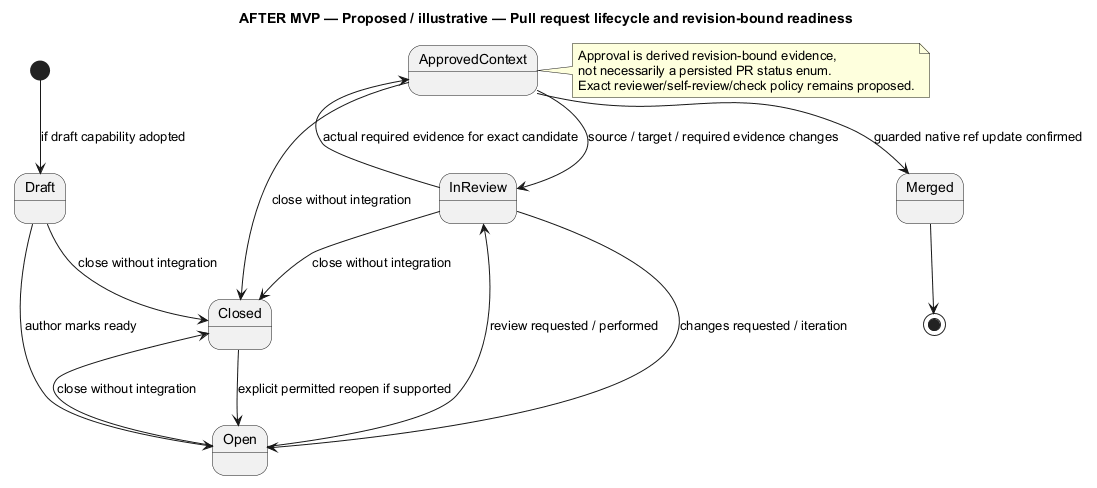

The diagram above was rendered by PlantUML. Its source (embedded in the PNG):
@startuml
' OWNER-MVP-2026-11-04 review: Future after MVP. Provider, advanced Sprint/review, or untrusted execution requirement retained as deferred.
title AFTER MVP — Proposed / illustrative — Pull request lifecycle and revision-bound readiness
skinparam backgroundColor white
skinparam shadowing false
skinparam defaultFontName Arial
skinparam classAttributeIconSize 0

[*] --> Draft : if draft capability adopted
Draft --> Open : author marks ready
Open --> InReview : review requested / performed
InReview --> ApprovedContext : actual required evidence for exact candidate
ApprovedContext --> InReview : source / target / required evidence changes
InReview --> Open : changes requested / iteration
Open --> Closed : close without integration
Draft --> Closed : close without integration
InReview --> Closed : close without integration
ApprovedContext --> Closed : close without integration
ApprovedContext --> Merged : guarded native ref update confirmed
Merged --> [*]
Closed --> Open : explicit permitted reopen if supported
note right of ApprovedContext
 Approval is derived revision-bound evidence,
 not necessarily a persisted PR status enum.
 Exact reviewer/self-review/check policy remains proposed.
end note

@enduml